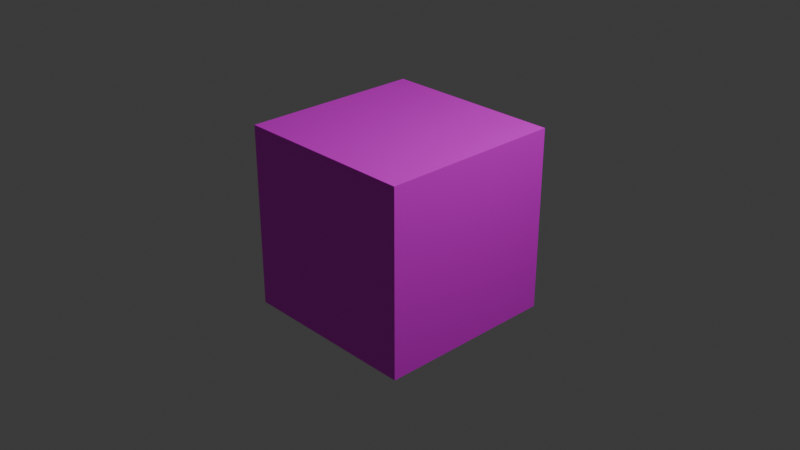 # Source: stone.blend  (saved by Blender 4.3.34; exported with 4.5.12 LTS)
import bpy
from mathutils import Matrix  # noqa: F401  (used for matrix-valued properties, if any)

bpy.ops.wm.read_factory_settings(use_empty=True)
scene = bpy.context.scene
scene.name = 'Scene'

# ---- collections
col_collection = bpy.data.collections.new('Collection'); scene.collection.children.link(col_collection)

# ---- images (referenced by path relative to the original .blend; pixels are not part of the script)
import os
ASSET_DIR = os.environ.get("B2B_ASSET_DIR", "")  # directory of the original .blend (textures are referenced by path, not embedded)
HERE = os.path.dirname(os.path.abspath(__file__))  # packed textures are extracted next to this script under _unpacked/

def load_image(name, relpath, width, height, colorspace="sRGB"):
    """Load a texture the original file referenced (path relative to the .blend, or extracted next to this script)."""
    p = next((c for c in (os.path.join(HERE, relpath), os.path.join(ASSET_DIR, relpath)) if relpath and os.path.exists(c)), "")
    if p:
        img = bpy.data.images.load(p, check_existing=True)
        img.name = name
    else:  # same state as the original file: an image datablock whose file is absent (Cycles renders it pink)
        img = bpy.data.images.new(name, width, height)
        img.source = "FILE"
        img.filepath = "//" + (relpath or name)
    img.colorspace_settings.name = colorspace
    return img
img_stone_png = load_image('stone.png', 'stone.png', 1024, 1024, 'sRGB')

# ---- materials (node trees are filled in below, after node groups)
mat_material = bpy.data.materials.new('Material')
mat_material.alpha_threshold = 0.0
mat_material.roughness = 0.5
mat_material.line_color = (0.0, 0.0, 0.0, 1.0)
mat_x = bpy.data.materials.new('マテリアル')

# ---- material node trees
mat_material.use_nodes = True; mat_material.node_tree.nodes.clear()
_N = mat_material.node_tree.nodes; _L = mat_material.node_tree.links
n0 = _N.new('ShaderNodeOutputMaterial'); n0.name = 'Material Output'; n0.location = (300, 300)
n1 = _N.new('ShaderNodeBsdfPrincipled'); n1.name = 'Principled BSDF'; n1.location = (10, 300)
n1.inputs[3].default_value = 1.45
_L.new(n1.outputs[0], n0.inputs[0])
n0.is_active_output = True
mat_x.use_nodes = True; mat_x.node_tree.nodes.clear()
_N = mat_x.node_tree.nodes; _L = mat_x.node_tree.links
n0 = _N.new('ShaderNodeBsdfPrincipled'); n0.name = 'プリンシプルBSDF'; n0.location = (10, 300)
n1 = _N.new('ShaderNodeOutputMaterial'); n1.name = 'マテリアル出力'; n1.location = (300, 300)
n2 = _N.new('ShaderNodeTexImage'); n2.name = '画像テクスチャ'; n2.location = (-280, 280)
n2.image = img_stone_png
n2.interpolation = 'Closest'
_L.new(n0.outputs[0], n1.inputs[0])
_L.new(n2.outputs[0], n0.inputs[0])
n1.is_active_output = True

# ---- world
world_world = bpy.data.worlds.new('World'); scene.world = world_world
world_world.use_nodes = True; world_world.node_tree.nodes.clear()
_N = world_world.node_tree.nodes; _L = world_world.node_tree.links
n0 = _N.new('ShaderNodeOutputWorld'); n0.name = 'World Output'; n0.location = (300, 300)
n1 = _N.new('ShaderNodeBackground'); n1.name = 'Background'; n1.location = (10, 300)
n1.inputs[0].default_value = (0.05088, 0.05088, 0.05088, 1.0)
_L.new(n1.outputs[0], n0.inputs[0])
n0.is_active_output = True
world_world.color = (0.05088, 0.05088, 0.05088)
world_world.sun_shadow_jitter_overblur = 0.0

# ---- cameras
cam_camera = bpy.data.cameras.new('Camera')
cam_camera.clip_end = 100.0
cam_camera.ortho_scale = 7.314

# ---- lights
light_light = bpy.data.lights.new('Light', 'POINT')
light_light.energy = 1000.0
light_light.shadow_soft_size = 0.1

# ---- meshes
me_cube = bpy.data.meshes.new('Cube')
me_cube.from_pydata([(1.0, 1.0, 1.0), (1.0, 1.0, -1.0), (1.0, -1.0, 1.0), (1.0, -1.0, -1.0), (-1.0, 1.0, 1.0), (-1.0, 1.0, -1.0), (-1.0, -1.0, 1.0), (-1.0, -1.0, -1.0)], [], [(0, 4, 6, 2), (3, 2, 6, 7), (7, 6, 4, 5), (5, 1, 3, 7), (1, 0, 2, 3), (5, 4, 0, 1)])
me_cube.polygons.foreach_set('material_index', [1, 1, 1, 1, 1, 1])
_uv = me_cube.uv_layers.new(name='UVMap')
_uv.uv.foreach_set('vector', [1.0, 1.0, 0.0, 1.0, 0.0, 0.0, 1.0, 0.0, 1.0, 0.0, 1.0, 1.0, 0.0, 1.0, 0.0, 0.0, -0.1667, 0.1667, -0.1667, 1.167, 0.8333, 1.167, 0.8333, 0.1667, 0.1667, 0.8333, 1.167, 0.8333, 1.167, -0.1667, 0.1667, -0.1667, 1.0, 0.0, 1.0, 1.0, 0.0, 1.0, 0.0, 0.0, 0.1667, 0.1667, 0.1667, 1.167, 1.167, 1.167, 1.167, 0.1667])
me_cube.materials.append(mat_material)
me_cube.materials.append(mat_x)
me_cube.use_mirror_vertex_groups = False
me_cube.update()

# ---- objects
ob_cube = bpy.data.objects.new('Cube', me_cube)
ob_light = bpy.data.objects.new('Light', light_light)
ob_camera = bpy.data.objects.new('Camera', cam_camera)

# ---- transforms, parenting, visibility, modifiers, constraints
ob_cube.location = (0.0, 0.0, 0.0)
ob_cube.lock_rotations_4d = False
ob_cube.empty_display_type = 'ARROWS'
ob_cube.lineart.crease_threshold = 0.0
ob_light.location = (4.076, 1.005, 5.904)
ob_light.rotation_euler = (0.6503, 0.05522, 1.866)
ob_light.lock_rotations_4d = False
ob_light.empty_display_type = 'ARROWS'
ob_light.color = (0.0, 0.0, 0.0, 0.0)
ob_light.lineart.crease_threshold = 0.0
ob_camera.location = (7.359, -6.926, 4.958)
ob_camera.rotation_euler = (1.109, 0.0, 0.8149)
ob_camera.lock_rotations_4d = False
ob_camera.empty_display_type = 'ARROWS'
ob_camera.color = (0.0, 0.0, 0.0, 0.0)
ob_camera.display_type = 'WIRE'
ob_camera.lineart.crease_threshold = 0.0

# ---- collection membership
col_collection.objects.link(ob_cube)
col_collection.objects.link(ob_light)
col_collection.objects.link(ob_camera)

# ---- scene / render settings (as saved in the file)
scene.camera = ob_camera
scene.frame_start = 1; scene.frame_end = 250; scene.frame_set(1)
scene.render.engine = 'BLENDER_EEVEE_NEXT'
bpy.context.view_layer.update()
